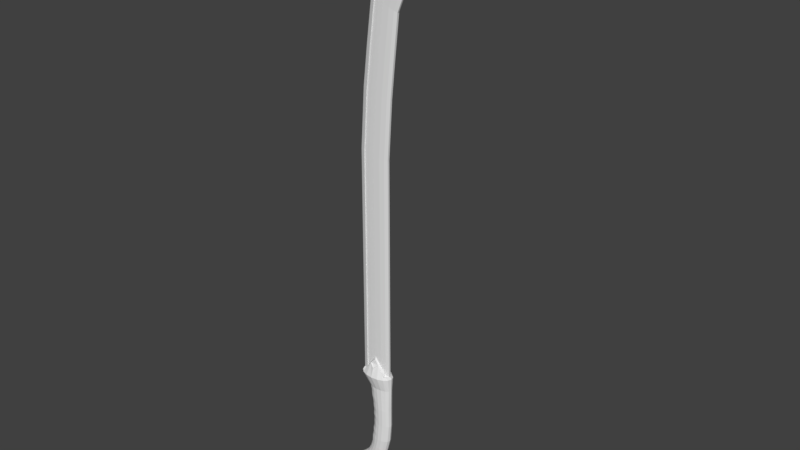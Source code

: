 # Source: Sword.blend  (saved by Blender 2.78.0; exported with 4.5.12 LTS)
import bpy
from mathutils import Matrix  # noqa: F401  (used for matrix-valued properties, if any)

bpy.ops.wm.read_factory_settings(use_empty=True)
scene = bpy.context.scene
scene.name = 'Scene'

# ---- collections
col_collection_1 = bpy.data.collections.new('Collection 1'); scene.collection.children.link(col_collection_1)

# ---- world
world_world = bpy.data.worlds.new('World'); scene.world = world_world
world_world.color = (0.05088, 0.05088, 0.05088)
world_world.use_sun_shadow = False
world_world.sun_shadow_jitter_overblur = 0.0
world_world.cycles.sampling_method = 'MANUAL'

# ---- meshes
me_cylinder = bpy.data.meshes.new('Cylinder')
me_cylinder.from_pydata([(0.2509, 0.3834, -1.0), (1.192e-07, 0.574, 1.557), (0.482, 0.3542, -1.0), (0.3827, 0.5303, 1.557), (0.6778, 0.2711, -1.0), (0.7071, 0.4058, 1.557), (0.8087, 0.1467, -1.0), (0.9239, 0.2196, 1.557), (0.8547, -1.491e-08, -1.0), (1.0, -2.418e-08, 1.557), (0.8087, -0.1467, -1.0), (0.9239, -0.2196, 1.557), (0.6778, -0.2711, -1.0), (0.7071, -0.4058, 1.557), (0.482, -0.3542, -1.0), (0.3827, -0.5303, 1.557), (0.2509, -0.3834, -1.0), (2.384e-07, -0.574, 1.557), (0.01986, -0.3542, -1.0), (-0.3827, -0.5303, 1.557), (-0.176, -0.2711, -1.0), (-0.7071, -0.4058, 1.557), (-0.3069, -0.1467, -1.0), (-0.9239, -0.2196, 1.557), (-0.3528, 6.418e-09, -1.0), (-1.0, 7.756e-09, 1.557), (-0.3069, 0.1467, -1.0), (-0.9239, 0.2196, 1.557), (-0.176, 0.2711, -1.0), (-0.7071, 0.4058, 1.557), (0.01986, 0.3542, -1.0), (-0.3827, 0.5303, 1.557), (0.1295, 0.3823, -1.337), (0.3335, 0.3532, -1.379), (0.5064, 0.2703, -1.415), (0.6219, 0.1463, -1.439), (0.6625, 2.76e-08, -1.447), (0.6219, -0.1463, -1.439), (0.5064, -0.2703, -1.415), (0.3335, -0.3532, -1.379), (0.1295, -0.3823, -1.337), (-0.03805, -0.3532, -1.295), (-0.2109, -0.2703, -1.259), (-0.3265, -0.1463, -1.235), (-0.367, 2.228e-08, -1.227), (-0.3265, 0.1463, -1.235), (-0.2109, 0.2703, -1.259), (-0.03805, 0.3532, -1.295), (-0.05801, 0.3717, -1.676), (0.1087, 0.3434, -1.75), (0.25, 0.2628, -1.813), (0.3445, 0.1422, -1.855), (0.3776, 5.224e-08, -1.87), (0.3445, -0.1422, -1.855), (0.25, -0.2628, -1.813), (0.1087, -0.3434, -1.75), (-0.05801, -0.3717, -1.676), (-0.2247, -0.3434, -1.602), (-0.3661, -0.2628, -1.539), (-0.4605, -0.1422, -1.497), (-0.4936, 2.968e-08, -1.482), (-0.4605, 0.1422, -1.497), (-0.3661, 0.2628, -1.539), (-0.2247, 0.3434, -1.602), (-0.303, 0.3647, -1.959), (-0.1469, 0.337, -2.045), (-0.01463, 0.2579, -2.118), (0.07377, 0.1396, -2.166), (0.1048, 5.862e-08, -2.183), (0.07377, -0.1396, -2.166), (-0.01463, -0.2579, -2.118), (-0.1469, -0.337, -2.045), (-0.303, -0.3647, -1.959), (-0.4591, -0.337, -1.874), (-0.5914, -0.2579, -1.801), (-0.6798, -0.1396, -1.753), (-0.7108, 3.924e-08, -1.736), (-0.6798, 0.1396, -1.753), (-0.5914, 0.2579, -1.801), (-0.4591, 0.337, -1.874), (-0.6276, 0.3529, -2.206), (-0.4768, 0.326, -2.312), (-0.3488, 0.2495, -2.402), (-0.2634, 0.135, -2.462), (-0.2334, 1.043e-07, -2.484), (-0.2634, -0.135, -2.462), (-0.3488, -0.2495, -2.402), (-0.4768, -0.326, -2.312), (-0.6276, -0.3529, -2.206), (-0.7785, -0.326, -2.1), (-0.9064, -0.2495, -2.009), (-0.9919, -0.135, -1.949), (-1.022, 6.187e-08, -1.928), (-0.9919, 0.135, -1.949), (-0.9064, 0.2495, -2.009), (-0.7785, 0.326, -2.1), (-1.163, 0.3529, -2.469), (-1.034, 0.326, -2.585), (-0.9251, 0.2495, -2.683), (-0.8522, 0.135, -2.749), (-0.8266, 1.701e-07, -2.772), (-0.8522, -0.135, -2.749), (-0.9251, -0.2495, -2.683), (-1.034, -0.326, -2.585), (-1.163, -0.3529, -2.469), (-1.292, -0.326, -2.353), (-1.401, -0.2495, -2.254), (-1.474, -0.135, -2.188), (-1.5, 1.161e-07, -2.165), (-1.474, 0.135, -2.188), (-1.401, 0.2495, -2.254), (-1.292, 0.326, -2.353), (-1.172, 0.326, -2.299), (-1.282, 0.2495, -2.2), (-1.355, 0.135, -2.135), (-1.38, 1.038e-07, -2.111), (-1.355, -0.135, -2.135), (-1.282, -0.2495, -2.2), (-1.172, -0.326, -2.299), (-1.044, -0.3529, -2.415), (-0.9149, -0.326, -2.531), (-0.8058, -0.2495, -2.629), (-0.7328, -0.135, -2.695), (-0.7072, 1.578e-07, -2.718), (-0.7328, 0.135, -2.695), (-0.8058, 0.2495, -2.629), (-0.9149, 0.326, -2.531), (-1.044, 0.3529, -2.415), (0.3342, 0.3625, -0.3608), (0.3404, 0.3799, 0.2785), (0.2236, 0.3722, 1.091), (0.5123, 0.3439, 1.091), (0.5721, 0.351, 0.2785), (0.5694, 0.3349, -0.3608), (0.757, 0.2632, 1.091), (0.7685, 0.2686, 0.2785), (0.7687, 0.2563, -0.3608), (0.9206, 0.1424, 1.091), (0.8997, 0.1454, 0.2785), (0.902, 0.1387, -0.3608), (0.978, -1.437e-08, 1.091), (0.9458, -1.474e-08, 0.2785), (0.9487, -1.39e-08, -0.3608), (0.9206, -0.1424, 1.091), (0.8997, -0.1454, 0.2785), (0.902, -0.1387, -0.3608), (0.757, -0.2632, 1.091), (0.7685, -0.2686, 0.2785), (0.7687, -0.2563, -0.3608), (0.5123, -0.3439, 1.091), (0.5721, -0.351, 0.2785), (0.5694, -0.3349, -0.3608), (0.2236, -0.3722, 1.091), (0.3404, -0.3799, 0.2785), (0.3342, -0.3625, -0.3608), (-0.06515, -0.3439, 1.091), (0.1087, -0.351, 0.2785), (0.09901, -0.3349, -0.3608), (-0.2735, -0.2632, 1.091), (-0.08765, -0.2686, 0.2785), (-0.05401, -0.2563, -0.3608), (-0.437, -0.1424, 1.091), (-0.2189, -0.1454, 0.2785), (-0.1872, -0.1387, -0.3608), (-0.4944, 6.339e-09, 1.091), (-0.265, 6.393e-09, 0.2785), (-0.234, 6.271e-09, -0.3608), (-0.437, 0.1424, 1.091), (-0.2189, 0.1454, 0.2785), (-0.1872, 0.1387, -0.3608), (-0.2735, 0.2632, 1.091), (-0.08765, 0.2686, 0.2785), (-0.05401, 0.2563, -0.3608), (-0.06515, 0.3439, 1.091), (0.1087, 0.351, 0.2785), (0.09901, 0.3349, -0.3608), (2.091e-07, 0.1546, 1.557), (0.3596, 0.1428, 1.557), (0.6645, 0.1093, 1.557), (0.8683, 0.05917, 1.557), (0.8689, -4.462e-09, 1.557), (0.8683, -0.05917, 1.557), (0.6645, -0.1093, 1.557), (0.3596, -0.1428, 1.557), (2.312e-07, -0.1546, 1.557), (-0.3596, -0.1428, 1.557), (-0.6645, -0.1093, 1.557), (-0.8683, -0.03182, 1.557), (-0.9398, 5.144e-09, 1.557), (-0.8683, 0.03182, 1.557), (-0.6645, 0.1093, 1.557), (-0.3596, 0.1428, 1.557), (-5.339e-07, 0.1546, 9.405), (0.3571, 0.1428, 9.38), (0.6599, 0.1093, 9.358), (0.8622, 0.05917, 9.344), (0.8623, 1.043e-08, 9.339), (0.8622, -0.05917, 9.344), (0.6599, -0.1093, 9.358), (0.3571, -0.1428, 9.38), (-5.07e-07, -0.1546, 9.405), (-0.6599, -0.1093, 9.452), (-0.8622, -0.03182, 9.466), (-0.9332, -9.753e-09, 9.471), (-0.8622, 0.03182, 9.466), (-0.6599, 0.1093, 9.452), (0.2039, 0.1546, 11.38), (0.5576, 0.1428, 11.34), (0.8574, 0.1093, 11.31), (1.058, 0.05917, 11.29), (1.057, 3.348e-08, 11.28), (1.058, -0.05917, 11.29), (0.8574, -0.1093, 11.31), (0.5576, -0.1428, 11.34), (0.2039, -0.1546, 11.38), (-0.4495, -0.1093, 11.45), (-0.6498, -0.03182, 11.47), (-0.7202, -2.864e-09, 11.48), (-0.6498, 0.03182, 11.47), (-0.4495, 0.1093, 11.45), (0.4269, 0.1546, 12.64), (0.77, 0.1428, 12.58), (1.061, 0.1093, 12.53), (1.255, 0.05917, 12.49), (1.253, 1.341e-08, 12.48), (1.255, -0.05917, 12.49), (1.061, -0.1093, 12.53), (0.77, -0.1428, 12.58), (0.4269, -0.1546, 12.64), (-0.2071, -0.1093, 12.76), (-0.4015, -0.03182, 12.8), (-0.4698, -5.268e-08, 12.81), (-0.4015, 0.03182, 12.8), (-0.2071, 0.1093, 12.76), (0.7172, 0.1546, 14.14), (1.044, 0.1428, 14.05), (1.322, 0.1093, 13.98), (1.507, 0.05917, 13.93), (1.501, 2.973e-08, 13.91), (1.507, -0.05917, 13.93), (1.322, -0.1093, 13.98), (1.044, -0.1428, 14.05), (0.7172, -0.1546, 14.14), (0.1127, -0.1093, 14.3), (-0.07265, -0.03182, 14.35), (-0.1377, -6.556e-08, 14.37), (-0.07265, 0.03182, 14.35), (0.1127, 0.1093, 14.3), (1.605, 0.1546, 15.43), (1.904, 0.1428, 15.31), (2.157, 0.1093, 15.21), (2.327, 0.05917, 15.14), (2.315, -5.465e-07, 15.12), (2.327, -0.05917, 15.14), (2.157, -0.1093, 15.21), (1.904, -0.1428, 15.31), (1.605, -0.1546, 15.43), (1.052, -0.1093, 15.65), (0.8825, -0.03182, 15.71), (0.823, -6.771e-07, 15.74), (0.8825, 0.03182, 15.71), (1.052, 0.1093, 15.65), (2.54, 0.1546, 16.55), (2.803, 0.1428, 16.46), (3.026, 0.1093, 16.38), (3.175, 0.05917, 16.33), (3.179, 1.216e-06, 16.3), (3.175, -0.05917, 16.33), (3.026, -0.1093, 16.38), (2.803, -0.1428, 16.46), (2.54, -0.1546, 16.55), (2.053, -0.1093, 16.73), (1.904, -0.03182, 16.78), (1.852, 1.112e-06, 16.8), (1.904, 0.03182, 16.78), (2.053, 0.1093, 16.73), (3.568, 0.1021, 17.23), (3.745, 0.09436, 17.13), (3.896, 0.07222, 17.05), (3.997, 0.03909, 17.0), (3.962, 4.187e-06, 16.98), (3.997, -0.03908, 17.0), (3.896, -0.07221, 17.05), (3.745, -0.09435, 17.13), (3.568, -0.1021, 17.23), (3.239, -0.07221, 17.4), (3.139, -0.02102, 17.45), (3.103, 4.081e-06, 17.47), (3.139, 0.02102, 17.45), (3.239, 0.07222, 17.4), (4.346, 0.05266, 17.53), (4.05, 0.03724, 17.51), (4.186, 0.04865, 17.52), (4.05, -0.03723, 17.51), (4.346, -0.05265, 17.53), (4.186, -0.04865, 17.52), (4.05, 0.07222, 17.51), (3.959, 0.02102, 17.51), (3.927, 4.073e-06, 17.51), (3.959, -0.02102, 17.51), (4.05, -0.07221, 17.51), (4.346, -0.1021, 17.53), (4.506, -0.09435, 17.53), (4.642, -0.07221, 17.54), (1.802e-07, 0.2251, 2.19), (0.2634, 0.2731, 1.981), (0.5252, 0.3014, 1.784), (0.5252, -0.3014, 1.784), (0.2634, -0.2731, 1.981), (2.27e-07, -0.2251, 2.19), (-0.2634, -0.2731, 1.981), (-0.5252, -0.3014, 1.784), (-0.5252, 0.3014, 1.784), (-0.2634, 0.2731, 1.981), (2.091e-07, 0.1546, 2.253), (0.3596, 0.1428, 1.949), (0.5694, 0.1093, 1.784), (0.5694, -0.1093, 1.784), (0.3596, -0.1428, 1.949), (2.312e-07, -0.1546, 2.253), (-0.3596, -0.1428, 1.949), (-0.5694, -0.1093, 1.784), (-0.5694, 0.1093, 1.784), (-0.3596, 0.1428, 1.949), (-0.3596, -0.07365, 1.557), (1.192e-07, -0.07972, 1.557), (-0.6645, -0.05637, 1.557), (-0.3596, 0.07365, 1.557), (-0.6645, 0.05637, 1.557), (1.192e-07, 0.07972, 1.557), (-0.3571, -0.07365, 9.43), (-5.96e-07, -0.07972, 9.405), (-0.6599, -0.05637, 9.452), (-0.3571, 0.07365, 9.43), (-0.6599, 0.05637, 9.452), (-5.96e-07, 0.07972, 9.405), (-0.1497, -0.07365, 11.42), (0.2039, -0.07972, 11.38), (-0.4495, -0.05637, 11.45), (-0.1497, 0.07365, 11.42), (-0.4495, 0.05637, 11.45), (0.2039, 0.07972, 11.38), (0.08374, -0.07365, 12.71), (0.4269, -0.07972, 12.64), (-0.2071, -0.05637, 12.76), (0.08374, 0.07365, 12.71), (-0.2071, 0.05637, 12.76), (0.4269, 0.07972, 12.64), (0.39, -0.07365, 14.23), (0.7172, -0.07972, 14.14), (0.1127, -0.05637, 14.3), (0.39, 0.07365, 14.23), (0.1127, 0.05637, 14.3), (0.7172, 0.07972, 14.14), (1.305, -0.07365, 15.55), (1.605, -0.07972, 15.43), (1.052, -0.05637, 15.65), (1.305, 0.07365, 15.55), (1.052, 0.05637, 15.65), (1.605, 0.07972, 15.43), (2.276, -0.07365, 16.65), (2.54, -0.07972, 16.55), (2.053, -0.05637, 16.73), (2.276, 0.07365, 16.65), (2.053, 0.05637, 16.73), (2.54, 0.07972, 16.55), (3.39, -0.04865, 17.32), (3.568, -0.05265, 17.23), (3.239, -0.03723, 17.4), (3.39, 0.04865, 17.32), (3.239, 0.03724, 17.4), (3.568, 0.05266, 17.23), (4.732, -0.03908, 17.54), (4.773, 4.061e-06, 17.53), (4.732, 0.03909, 17.54), (4.642, 0.07222, 17.54), (4.506, 0.09436, 17.53), (4.346, 0.1021, 17.53), (0.6533, 0.3686, 1.633), (0.8137, 0.2196, 1.633), (0.8898, -3.453e-08, 1.633), (0.8137, -0.2196, 1.633), (0.6533, -0.3686, 1.633), (-0.7071, -0.4058, 1.587), (-0.8816, -0.2196, 1.587), (-0.9577, 7.756e-09, 1.587), (-0.8816, 0.2196, 1.587), (-0.7071, 0.4058, 1.587), (0.6107, 0.1093, 1.633), (0.8144, 0.05917, 1.633), (0.815, -1.482e-08, 1.633), (0.8144, -0.05917, 1.633), (0.6107, -0.1093, 1.633), (-0.6645, -0.1093, 1.587), (-0.8683, -0.03182, 1.587), (-0.9398, 5.144e-09, 1.587), (-0.8683, 0.03182, 1.587), (-0.6645, 0.1093, 1.587), (-1.232, 0.3441, -2.499), (-1.106, 0.3179, -2.612), (-1.0, 0.2433, -2.708), (-0.929, 0.1317, -2.772), (-0.904, 1.762e-07, -2.794), (-0.929, -0.1317, -2.772), (-1.0, -0.2433, -2.708), (-1.106, -0.3179, -2.612), (-1.232, -0.3441, -2.499), (-1.358, -0.3179, -2.386), (-1.464, -0.2433, -2.29), (-1.535, -0.1317, -2.225), (-1.56, 1.236e-07, -2.203), (-1.535, 0.1317, -2.225), (-1.464, 0.2433, -2.29), (-1.358, 0.3179, -2.386), (0.282, 0.376, 0.6848), (0.5422, 0.3474, 0.6848), (0.7628, 0.2659, 0.6848), (0.9101, 0.1439, 0.6848), (0.9619, -1.456e-08, 0.6848), (0.9101, -0.1439, 0.6848), (0.7628, -0.2659, 0.6848), (0.5422, -0.3474, 0.6848), (0.282, -0.376, 0.6848), (0.0218, -0.3474, 0.6848), (-0.1806, -0.2659, 0.6848), (-0.3279, -0.1439, 0.6848), (-0.3797, 6.366e-09, 0.6848), (-0.3279, 0.1439, 0.6848), (-0.1806, 0.2659, 0.6848), (0.0218, 0.3474, 0.6848), (0.5571, 0.3492, 0.4816), (0.7656, 0.2673, 0.4816), (0.9049, 0.1446, 0.4816), (0.9539, -1.465e-08, 0.4816), (0.9049, -0.1446, 0.4816), (0.7656, -0.2673, 0.4816), (0.5571, -0.3492, 0.4816), (0.3112, -0.378, 0.4816), (0.1016, -0.3492, 0.4816), (-0.09776, -0.2673, 0.4816), (-0.2371, -0.1446, 0.4816), (-0.286, 6.38e-09, 0.4816), (-0.2371, 0.1446, 0.4816), (-0.09776, 0.2673, 0.4816), (0.1016, 0.3492, 0.4816), (0.3112, 0.378, 0.4816), (0.2528, 0.3741, 0.888), (0.5272, 0.3456, 0.888), (0.7599, 0.2645, 0.888), (0.9154, 0.1432, 0.888), (0.97, -1.446e-08, 0.888), (0.9154, -0.1432, 0.888), (0.7599, -0.2645, 0.888), (0.5272, -0.3456, 0.888), (0.2528, -0.3741, 0.888), (0.01467, -0.3456, 0.888), (-0.1907, -0.2645, 0.888), (-0.3461, -0.1432, 0.888), (-0.4007, 6.353e-09, 0.888), (-0.3461, 0.1432, 0.888), (-0.1907, 0.2645, 0.888), (0.01467, 0.3456, 0.888), (0.3373, 0.3712, -0.04114), (0.5707, 0.3429, -0.04114), (0.7686, 0.2625, -0.04114), (0.9008, 0.1421, -0.04114), (0.9473, -1.432e-08, -0.04114), (0.9008, -0.1421, -0.04114), (0.7686, -0.2625, -0.04114), (0.5707, -0.3429, -0.04114), (0.3373, -0.3712, -0.04114), (0.1039, -0.3429, -0.04114), (-0.07083, -0.2625, -0.04114), (-0.2031, -0.1421, -0.04114), (-0.2495, 6.332e-09, -0.04114), (-0.2031, 0.1421, -0.04114), (-0.07083, 0.2625, -0.04114), (0.1039, 0.3429, -0.04114), (0.3389, 0.3755, 0.1187), (0.5714, 0.3469, 0.1187), (0.7686, 0.2655, 0.1187), (0.9003, 0.1437, 0.1187), (0.9465, -1.453e-08, 0.1187), (0.9003, -0.1437, 0.1187), (0.7686, -0.2655, 0.1187), (0.5714, -0.3469, 0.1187), (0.3389, -0.3755, 0.1187), (0.1427, -0.3469, 0.1187), (-0.04289, -0.2655, 0.1187), (-0.1746, -0.1437, 0.1187), (-0.2209, 6.363e-09, 0.1187), (-0.1746, 0.1437, 0.1187), (-0.04289, 0.2655, 0.1187), (0.1427, 0.3469, 0.1187), (0.57, 0.3389, -0.201), (0.7687, 0.2594, -0.201), (0.9014, 0.1404, -0.201), (0.948, -1.411e-08, -0.201), (0.9014, -0.1404, -0.201), (0.7687, -0.2594, -0.201), (0.57, -0.3389, -0.201), (0.3357, -0.3669, -0.201), (0.1378, -0.3389, -0.201), (-0.02607, -0.2594, -0.201), (-0.1588, -0.1404, -0.201), (-0.2054, 6.302e-09, -0.201), (-0.1588, 0.1404, -0.201), (-0.02607, 0.2594, -0.201), (0.1378, 0.3389, -0.201), (0.3357, 0.3669, -0.201), (0.5257, 0.3446, -0.6804), (0.7233, 0.2637, -0.6804), (0.8553, 0.1427, -0.6804), (0.9017, -1.44e-08, -0.6804), (0.8553, -0.1427, -0.6804), (0.7233, -0.2637, -0.6804), (0.5257, -0.3446, -0.6804), (0.2925, -0.3729, -0.6804), (0.05944, -0.3446, -0.6804), (-0.115, -0.2637, -0.6804), (-0.2471, -0.1427, -0.6804), (-0.2934, 6.345e-09, -0.6804), (-0.2471, 0.1427, -0.6804), (-0.115, 0.2637, -0.6804), (0.05944, 0.3446, -0.6804), (0.2925, 0.3729, -0.6804), (0.3134, 0.3677, -0.5206), (0.5475, 0.3397, -0.5206), (0.746, 0.26, -0.5206), (0.8786, 0.1407, -0.5206), (0.9252, -1.415e-08, -0.5206), (0.8786, -0.1407, -0.5206), (0.746, -0.26, -0.5206), (0.5475, -0.3397, -0.5206), (0.3134, -0.3677, -0.5206), (0.1156, -0.3397, -0.5206), (-0.04816, -0.26, -0.5206), (-0.1808, -0.1407, -0.5206), (-0.2274, 6.308e-09, -0.5206), (-0.1808, 0.1407, -0.5206), (-0.04816, 0.26, -0.5206), (0.1156, 0.3397, -0.5206), (0.5038, 0.3494, -0.8402), (0.7006, 0.2674, -0.8402), (0.832, 0.1447, -0.8402), (0.8782, -1.466e-08, -0.8402), (0.832, -0.1447, -0.8402), (0.7006, -0.2674, -0.8402), (0.5038, -0.3494, -0.8402), (0.2717, -0.3782, -0.8402), (0.076, -0.3494, -0.8402), (-0.1092, -0.2674, -0.8402), (-0.2406, -0.1447, -0.8402), (-0.2868, 6.381e-09, -0.8402), (-0.2406, 0.1447, -0.8402), (-0.1092, 0.2674, -0.8402), (0.076, 0.3494, -0.8402), (0.2717, 0.3782, -0.8402), (2.327e-07, -0.3995, 1.873), (1.497e-07, 0.3995, 1.873), (1.888e-07, 0.1953, 2.166), (0.2286, 0.237, 1.984), (0.2286, -0.237, 1.984), (2.294e-07, -0.1953, 2.166), (-0.2286, -0.237, 1.984), (-0.2286, 0.237, 1.984), (2.343e-07, -0.3467, 1.891), (1.623e-07, 0.3467, 1.891)], [], [(130, 1, 3, 131), (131, 3, 5, 134), (134, 5, 7, 137), (137, 7, 9, 140), (140, 9, 11, 143), (143, 11, 13, 146), (146, 13, 15, 149), (149, 15, 17, 152), (152, 17, 19, 155), (155, 19, 21, 158), (158, 21, 23, 161), (161, 23, 25, 164), (164, 25, 27, 167), (167, 27, 29, 170), (190, 191, 323, 322), (170, 29, 31, 173), (173, 31, 1, 130), (2, 4, 34, 33), (40, 41, 57, 56), (12, 14, 39, 38), (22, 24, 44, 43), (8, 10, 37, 36), (18, 20, 42, 41), (28, 30, 47, 46), (4, 6, 35, 34), (14, 16, 40, 39), (24, 26, 45, 44), (0, 2, 33, 32), (10, 12, 38, 37), (20, 22, 43, 42), (30, 0, 32, 47), (6, 8, 36, 35), (16, 18, 41, 40), (26, 28, 46, 45), (61, 62, 78, 77), (33, 34, 50, 49), (41, 42, 58, 57), (34, 35, 51, 50), (42, 43, 59, 58), (35, 36, 52, 51), (43, 44, 60, 59), (36, 37, 53, 52), (44, 45, 61, 60), (37, 38, 54, 53), (45, 46, 62, 61), (38, 39, 55, 54), (46, 47, 63, 62), (39, 40, 56, 55), (32, 33, 49, 48), (47, 32, 48, 63), (67, 68, 84, 83), (54, 55, 71, 70), (62, 63, 79, 78), (55, 56, 72, 71), (48, 49, 65, 64), (63, 48, 64, 79), (56, 57, 73, 72), (49, 50, 66, 65), (57, 58, 74, 73), (50, 51, 67, 66), (58, 59, 75, 74), (51, 52, 68, 67), (59, 60, 76, 75), (52, 53, 69, 68), (60, 61, 77, 76), (53, 54, 70, 69), (75, 76, 92, 91), (68, 69, 85, 84), (76, 77, 93, 92), (69, 70, 86, 85), (77, 78, 94, 93), (70, 71, 87, 86), (78, 79, 95, 94), (71, 72, 88, 87), (64, 65, 81, 80), (79, 64, 80, 95), (72, 73, 89, 88), (65, 66, 82, 81), (73, 74, 90, 89), (66, 67, 83, 82), (74, 75, 91, 90), (124, 123, 100, 99), (93, 94, 113, 114), (112, 127, 96, 111), (115, 114, 109, 108), (121, 120, 103, 102), (116, 115, 108, 107), (118, 117, 106, 105), (113, 112, 111, 110), (122, 121, 102, 101), (126, 125, 98, 97), (114, 113, 110, 109), (119, 118, 105, 104), (125, 124, 99, 98), (120, 119, 104, 103), (127, 126, 97, 96), (117, 116, 107, 106), (123, 122, 101, 100), (81, 82, 125, 126), (85, 86, 121, 122), (88, 89, 118, 119), (92, 93, 114, 115), (95, 80, 127, 112), (84, 85, 122, 123), (80, 81, 126, 127), (91, 92, 115, 116), (87, 88, 119, 120), (83, 84, 123, 124), (90, 91, 116, 117), (94, 95, 112, 113), (82, 83, 124, 125), (86, 87, 120, 121), (89, 90, 117, 118), (541, 175, 128, 526), (493, 174, 129, 478), (461, 173, 130, 446), (540, 172, 175, 541), (492, 171, 174, 493), (460, 170, 173, 461), (539, 169, 172, 540), (491, 168, 171, 492), (459, 167, 170, 460), (538, 166, 169, 539), (490, 165, 168, 491), (458, 164, 167, 459), (537, 163, 166, 538), (489, 162, 165, 490), (457, 161, 164, 458), (536, 160, 163, 537), (488, 159, 162, 489), (456, 158, 161, 457), (535, 157, 160, 536), (487, 156, 159, 488), (455, 155, 158, 456), (534, 154, 157, 535), (486, 153, 156, 487), (454, 152, 155, 455), (533, 151, 154, 534), (485, 150, 153, 486), (453, 149, 152, 454), (532, 148, 151, 533), (484, 147, 150, 485), (452, 146, 149, 453), (531, 145, 148, 532), (483, 144, 147, 484), (451, 143, 146, 452), (530, 142, 145, 531), (482, 141, 144, 483), (450, 140, 143, 451), (529, 139, 142, 530), (481, 138, 141, 482), (449, 137, 140, 450), (528, 136, 139, 529), (480, 135, 138, 481), (448, 134, 137, 449), (527, 133, 136, 528), (479, 132, 135, 480), (447, 131, 134, 448), (526, 128, 133, 527), (478, 129, 132, 479), (446, 130, 131, 447), (190, 189, 204, 205), (23, 21, 383, 384), (182, 183, 318, 317), (186, 21, 311, 321), (13, 11, 381, 382), (27, 25, 385, 386), (7, 5, 378, 379), (31, 29, 312, 313), (21, 186, 393, 383), (21, 19, 310, 311), (189, 190, 397, 396), (13, 182, 317, 307), (15, 13, 307, 308), (181, 182, 392, 391), (11, 9, 380, 381), (5, 3, 305, 306), (196, 195, 209, 210), (183, 182, 198, 199), (276, 371, 290, 377), (184, 183, 199, 200), (177, 176, 192, 193), (186, 185, 324, 326), (190, 205, 334, 328), (178, 177, 193, 194), (229, 215, 338, 344), (179, 178, 194, 195), (187, 186, 201, 202), (180, 179, 195, 196), (188, 187, 202, 203), (181, 180, 196, 197), (189, 188, 203, 204), (182, 181, 197, 198), (262, 248, 359, 365), (203, 202, 216, 217), (197, 196, 210, 211), (204, 203, 217, 218), (198, 197, 211, 212), (205, 204, 218, 219), (199, 198, 212, 213), (185, 184, 325, 324), (200, 199, 213, 214), (193, 192, 206, 207), (247, 261, 358, 352), (285, 271, 362, 368), (194, 193, 207, 208), (256, 270, 361, 355), (195, 194, 208, 209), (202, 201, 215, 216), (233, 232, 246, 247), (208, 207, 221, 222), (205, 219, 340, 334), (209, 208, 222, 223), (216, 215, 229, 230), (210, 209, 223, 224), (217, 216, 230, 231), (211, 210, 224, 225), (218, 217, 231, 232), (212, 211, 225, 226), (219, 218, 232, 233), (213, 212, 226, 227), (243, 229, 344, 350), (214, 213, 227, 228), (207, 206, 220, 221), (220, 206, 341, 347), (245, 244, 258, 259), (227, 226, 240, 241), (214, 228, 343, 337), (228, 227, 241, 242), (221, 220, 234, 235), (261, 275, 364, 358), (369, 370, 291, 292), (222, 221, 235, 236), (201, 186, 326, 332), (223, 222, 236, 237), (230, 229, 243, 244), (224, 223, 237, 238), (231, 230, 244, 245), (225, 224, 238, 239), (232, 231, 245, 246), (226, 225, 239, 240), (250, 249, 263, 264), (239, 238, 252, 253), (246, 245, 259, 260), (240, 239, 253, 254), (247, 246, 260, 261), (241, 240, 254, 255), (276, 262, 365, 371), (242, 241, 255, 256), (235, 234, 248, 249), (219, 233, 346, 340), (236, 235, 249, 250), (270, 284, 367, 361), (237, 236, 250, 251), (244, 243, 257, 258), (238, 237, 251, 252), (269, 268, 282, 283), (234, 220, 347, 353), (251, 250, 264, 265), (258, 257, 271, 272), (252, 251, 265, 266), (259, 258, 272, 273), (253, 252, 266, 267), (260, 259, 273, 274), (254, 253, 267, 268), (261, 260, 274, 275), (255, 254, 268, 269), (257, 243, 350, 356), (256, 255, 269, 270), (249, 248, 262, 263), (283, 282, 303, 302), (176, 191, 327, 329), (285, 368, 293, 300), (228, 242, 349, 343), (270, 269, 283, 284), (263, 262, 276, 277), (215, 201, 332, 338), (275, 289, 370, 364), (264, 263, 277, 278), (191, 190, 328, 327), (265, 264, 278, 279), (272, 271, 285, 286), (266, 265, 279, 280), (273, 272, 286, 287), (267, 266, 280, 281), (274, 273, 287, 288), (268, 267, 281, 282), (275, 274, 288, 289), (287, 286, 299, 298), (368, 366, 295, 293), (280, 279, 374, 373), (284, 283, 302, 301), (286, 285, 300, 299), (279, 278, 375, 374), (192, 176, 329, 335), (371, 369, 292, 290), (184, 200, 331, 325), (367, 284, 301, 294), (277, 276, 377, 376), (281, 280, 373, 372), (313, 312, 322, 323), (309, 308, 318, 319), (305, 304, 314, 315), (304, 313, 323, 314), (310, 309, 319, 320), (306, 305, 315, 316), (308, 307, 317, 318), (311, 310, 320, 321), (1, 559, 305, 3), (17, 558, 310, 19), (183, 184, 319, 318), (176, 177, 315, 314), (191, 176, 314, 323), (184, 185, 320, 319), (177, 178, 316, 315), (17, 15, 308, 558), (29, 190, 322, 312), (185, 186, 321, 320), (1, 31, 313, 559), (178, 5, 306, 316), (327, 328, 334, 333), (329, 327, 333, 335), (324, 325, 331, 330), (326, 324, 330, 332), (336, 337, 343, 342), (333, 334, 340, 339), (335, 333, 339, 341), (330, 331, 337, 336), (332, 330, 336, 338), (338, 336, 342, 344), (339, 340, 346, 345), (341, 339, 345, 347), (345, 346, 352, 351), (347, 345, 351, 353), (342, 343, 349, 348), (344, 342, 348, 350), (351, 352, 358, 357), (353, 351, 357, 359), (348, 349, 355, 354), (350, 348, 354, 356), (356, 354, 360, 362), (357, 358, 364, 363), (359, 357, 363, 365), (354, 355, 361, 360), (363, 364, 370, 369), (365, 363, 369, 371), (360, 361, 367, 366), (362, 360, 366, 368), (282, 281, 372, 303), (288, 287, 298, 297), (289, 288, 297, 296), (370, 289, 296, 291), (200, 214, 337, 331), (366, 367, 294, 295), (271, 257, 356, 362), (278, 277, 376, 375), (206, 192, 335, 341), (242, 256, 355, 349), (233, 247, 352, 346), (248, 234, 353, 359), (379, 378, 388, 389), (386, 385, 395, 396), (382, 381, 391, 392), (384, 383, 393, 394), (380, 379, 389, 390), (387, 386, 396, 397), (385, 384, 394, 395), (381, 380, 390, 391), (190, 29, 387, 397), (9, 7, 379, 380), (178, 179, 389, 388), (29, 27, 386, 387), (186, 187, 394, 393), (179, 180, 390, 389), (5, 178, 388, 378), (187, 188, 395, 394), (25, 23, 384, 385), (180, 181, 391, 390), (188, 189, 396, 395), (182, 13, 382, 392), (97, 98, 400, 399), (102, 103, 405, 404), (108, 109, 411, 410), (106, 107, 409, 408), (101, 102, 404, 403), (107, 108, 410, 409), (109, 110, 412, 411), (110, 111, 413, 412), (103, 104, 406, 405), (111, 96, 398, 413), (96, 97, 399, 398), (104, 105, 407, 406), (99, 100, 402, 401), (100, 101, 403, 402), (105, 106, 408, 407), (98, 99, 401, 400), (411, 412, 413, 398, 399, 400, 401, 402, 403, 404, 405, 406, 407, 408, 409, 410), (445, 414, 415, 430), (430, 415, 416, 431), (431, 416, 417, 432), (432, 417, 418, 433), (433, 418, 419, 434), (434, 419, 420, 435), (435, 420, 421, 436), (436, 421, 422, 437), (437, 422, 423, 438), (438, 423, 424, 439), (439, 424, 425, 440), (440, 425, 426, 441), (441, 426, 427, 442), (442, 427, 428, 443), (443, 428, 429, 444), (444, 429, 414, 445), (174, 444, 445, 129), (171, 443, 444, 174), (168, 442, 443, 171), (165, 441, 442, 168), (162, 440, 441, 165), (159, 439, 440, 162), (156, 438, 439, 159), (153, 437, 438, 156), (150, 436, 437, 153), (147, 435, 436, 150), (144, 434, 435, 147), (141, 433, 434, 144), (138, 432, 433, 141), (135, 431, 432, 138), (132, 430, 431, 135), (129, 445, 430, 132), (414, 446, 447, 415), (415, 447, 448, 416), (416, 448, 449, 417), (417, 449, 450, 418), (418, 450, 451, 419), (419, 451, 452, 420), (420, 452, 453, 421), (421, 453, 454, 422), (422, 454, 455, 423), (423, 455, 456, 424), (424, 456, 457, 425), (425, 457, 458, 426), (426, 458, 459, 427), (427, 459, 460, 428), (428, 460, 461, 429), (429, 461, 446, 414), (509, 462, 463, 494), (494, 463, 464, 495), (495, 464, 465, 496), (496, 465, 466, 497), (497, 466, 467, 498), (498, 467, 468, 499), (499, 468, 469, 500), (500, 469, 470, 501), (501, 470, 471, 502), (502, 471, 472, 503), (503, 472, 473, 504), (504, 473, 474, 505), (505, 474, 475, 506), (506, 475, 476, 507), (507, 476, 477, 508), (508, 477, 462, 509), (462, 478, 479, 463), (463, 479, 480, 464), (464, 480, 481, 465), (465, 481, 482, 466), (466, 482, 483, 467), (467, 483, 484, 468), (468, 484, 485, 469), (469, 485, 486, 470), (470, 486, 487, 471), (471, 487, 488, 472), (472, 488, 489, 473), (473, 489, 490, 474), (474, 490, 491, 475), (475, 491, 492, 476), (476, 492, 493, 477), (477, 493, 478, 462), (175, 508, 509, 128), (172, 507, 508, 175), (169, 506, 507, 172), (166, 505, 506, 169), (163, 504, 505, 166), (160, 503, 504, 163), (157, 502, 503, 160), (154, 501, 502, 157), (151, 500, 501, 154), (148, 499, 500, 151), (145, 498, 499, 148), (142, 497, 498, 145), (139, 496, 497, 142), (136, 495, 496, 139), (133, 494, 495, 136), (128, 509, 494, 133), (557, 525, 510, 542), (542, 510, 511, 543), (543, 511, 512, 544), (544, 512, 513, 545), (545, 513, 514, 546), (546, 514, 515, 547), (547, 515, 516, 548), (548, 516, 517, 549), (549, 517, 518, 550), (550, 518, 519, 551), (551, 519, 520, 552), (552, 520, 521, 553), (553, 521, 522, 554), (554, 522, 523, 555), (555, 523, 524, 556), (556, 524, 525, 557), (525, 526, 527, 510), (510, 527, 528, 511), (511, 528, 529, 512), (512, 529, 530, 513), (513, 530, 531, 514), (514, 531, 532, 515), (515, 532, 533, 516), (516, 533, 534, 517), (517, 534, 535, 518), (518, 535, 536, 519), (519, 536, 537, 520), (520, 537, 538, 521), (521, 538, 539, 522), (522, 539, 540, 523), (523, 540, 541, 524), (524, 541, 526, 525), (30, 556, 557, 0), (28, 555, 556, 30), (26, 554, 555, 28), (24, 553, 554, 26), (22, 552, 553, 24), (20, 551, 552, 22), (18, 550, 551, 20), (16, 549, 550, 18), (14, 548, 549, 16), (12, 547, 548, 14), (10, 546, 547, 12), (8, 545, 546, 10), (6, 544, 545, 8), (4, 543, 544, 6), (2, 542, 543, 4), (0, 557, 542, 2), (310, 558, 566, 564), (313, 304, 560, 565), (562, 563, 564, 566), (561, 567, 565, 560), (308, 309, 563, 562), (559, 313, 565, 567), (558, 308, 562, 566), (309, 310, 564, 563), (305, 559, 567, 561), (304, 305, 561, 560)])
me_cylinder.use_remesh_preserve_volume = False
me_cylinder.use_remesh_preserve_attributes = False
me_cylinder.use_mirror_vertex_groups = False
me_cylinder.update()

# ---- objects
ob_cylinder = bpy.data.objects.new('Cylinder', me_cylinder)

# ---- transforms, parenting, visibility, modifiers, constraints
ob_cylinder.location = (0.01894, -0.005606, 1.788)
ob_cylinder.scale = (0.1006, 0.1006, 0.1695)
ob_cylinder.lineart.crease_threshold = 0.0

# ---- collection membership
col_collection_1.objects.link(ob_cylinder)

# ---- scene / render settings (as saved in the file)
scene.frame_start = 1; scene.frame_end = 250; scene.frame_set(1)
scene.render.engine = 'BLENDER_EEVEE_NEXT'
scene.render.resolution_percentage = 50
scene.render.dither_intensity = 0.0
scene.cycles.use_denoising = False
scene.cycles.samples = 128
scene.cycles.sampling_pattern = 'TABULATED_SOBOL'
scene.cycles.light_sampling_threshold = 0.0
scene.cycles.use_adaptive_sampling = False
scene.cycles.use_light_tree = False
scene.cycles.blur_glossy = 0.0
scene.cycles.sample_clamp_indirect = 0.0
scene.view_settings.view_transform = 'Standard'
bpy.context.view_layer.update()

# ---- added for rendering (the .blend has no active camera and no usable light): camera, sun
cam_auto = bpy.data.cameras.new('AutoCamera')
cam_auto.lens = 50.0
cam_auto.sensor_width = 36.0
cam_auto.clip_end = 1000.0
ob_auto_camera = bpy.data.objects.new('AutoCamera', cam_auto)
scene.collection.objects.link(ob_auto_camera)
ob_auto_camera.location = (3.42496, -3.89894, 5.63271)
ob_auto_camera.rotation_euler = (1.09748, -7.21219e-08, 0.694738)
scene.camera = ob_auto_camera
light_auto_sun = bpy.data.lights.new('AutoSun', 'SUN')
light_auto_sun.energy = 3.0
light_auto_sun.angle = 0.0523599
ob_auto_sun = bpy.data.objects.new('AutoSun', light_auto_sun)
scene.collection.objects.link(ob_auto_sun)
ob_auto_sun.rotation_euler = (0.872665, 0.174533, 0.523599)
bpy.context.view_layer.update()
